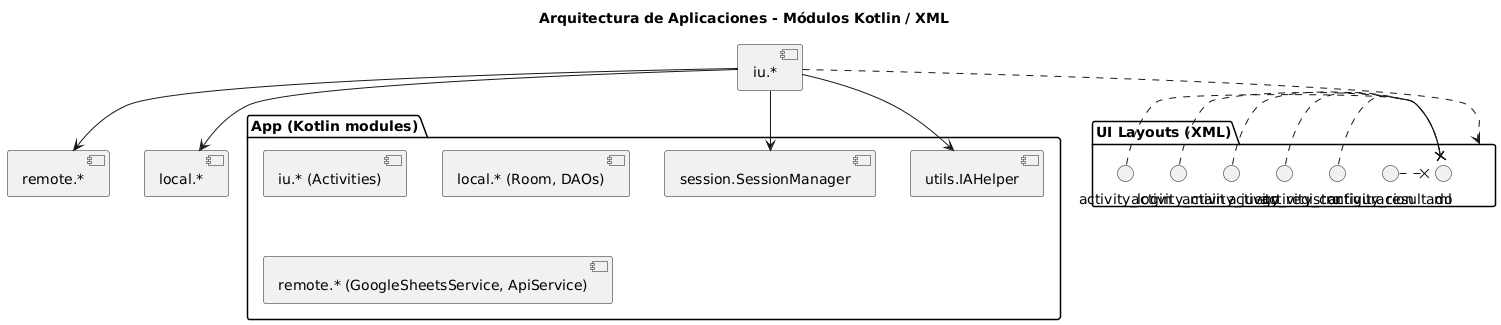

The diagram above was rendered by PlantUML. Its source (embedded in the PNG):
@startuml
title Arquitectura de Aplicaciones - Módulos Kotlin / XML

package "App (Kotlin modules)" {
  [iu.* (Activities)]
  [session.SessionManager]
  [local.* (Room, DAOs)]
  [remote.* (GoogleSheetsService, ApiService)]
  [utils.IAHelper]
}

package "UI Layouts (XML)" {
  activity_login.xml
  activity_main.xml
  activity_juego.xml
  activity_registro.xml
  activity_configuracion.xml
  activity_resultado.xml
}

[iu.*] ..> [UI Layouts (XML)]
[iu.*] --> [session.SessionManager]
[iu.*] --> [remote.*]
[iu.*] --> [local.*]
[iu.*] --> [utils.IAHelper]
@enduml